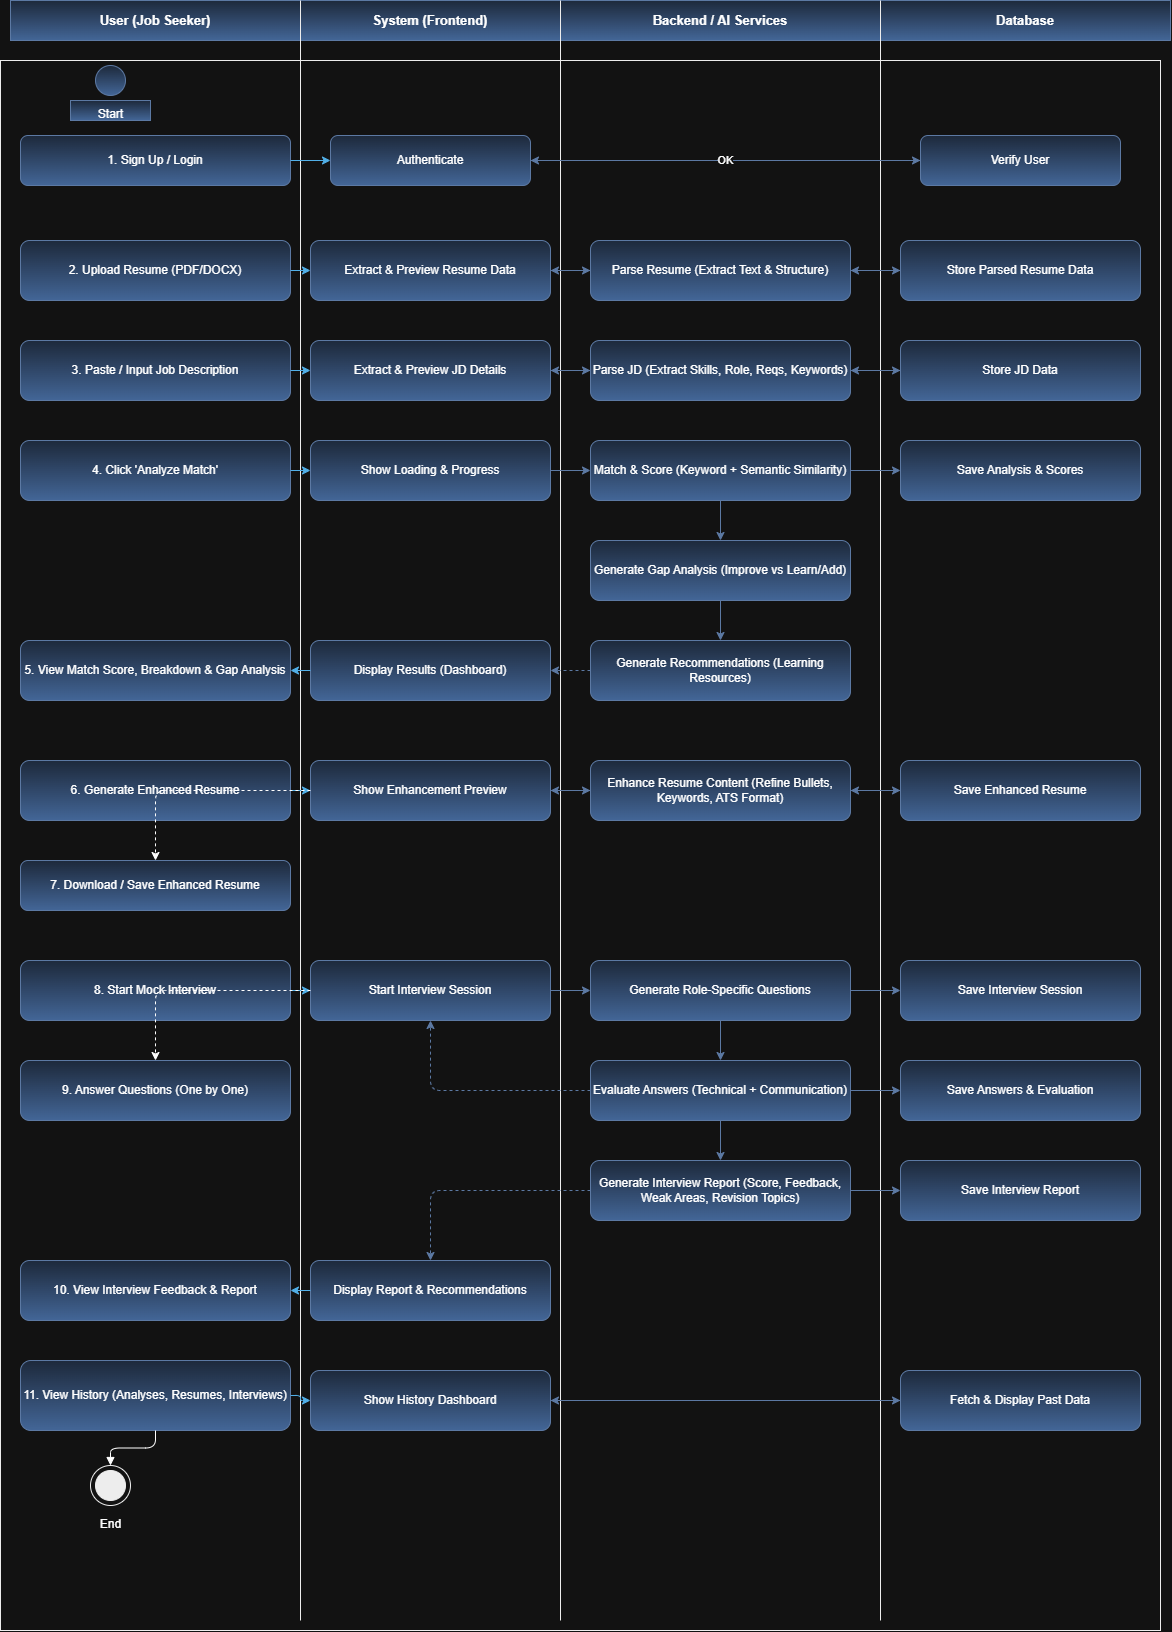

The diagram above was exported from draw.io. Its source (the exported page's mxGraphModel, read from the mxfile embedded in the PNG):
<mxGraphModel dx="2153" dy="1653" grid="1" gridSize="10" guides="1" tooltips="1" connect="1" arrows="1" fold="1" page="1" pageScale="1" pageWidth="1240" pageHeight="1700" math="0" shadow="0">
  <root>
    <mxCell id="0" />
    <mxCell id="1" parent="0" />
    <mxCell id="border" parent="1" style="rounded=0;whiteSpace=wrap;html=1;fillColor=none;strokeColor=#000000;" value="" vertex="1">
      <mxGeometry height="1570" width="1160" x="30" y="100" as="geometry" />
    </mxCell>
    <mxCell id="h1" parent="1" style="rounded=0;whiteSpace=wrap;html=1;fontStyle=1;fontSize=13;fillColor=#dae8fc;strokeColor=#6c8ebf;gradientColor=#7ea6e0;" value="User (Job Seeker)" vertex="1">
      <mxGeometry height="40" width="290" x="40" y="40" as="geometry" />
    </mxCell>
    <mxCell id="h2" parent="1" style="rounded=0;whiteSpace=wrap;html=1;fillColor=#dae8fc;strokeColor=#6c8ebf;fontStyle=1;fontSize=13;gradientColor=#7ea6e0;" value="System (Frontend)" vertex="1">
      <mxGeometry height="40" width="260" x="330" y="40" as="geometry" />
    </mxCell>
    <mxCell id="h3" parent="1" style="rounded=0;whiteSpace=wrap;html=1;fillColor=#dae8fc;strokeColor=#6c8ebf;fontStyle=1;fontSize=13;gradientColor=#7ea6e0;" value="Backend / AI Services" vertex="1">
      <mxGeometry height="40" width="320" x="590" y="40" as="geometry" />
    </mxCell>
    <mxCell id="h4" parent="1" style="rounded=0;whiteSpace=wrap;html=1;fillColor=#dae8fc;strokeColor=#6c8ebf;fontStyle=1;fontSize=13;gradientColor=#7ea6e0;" value="Database" vertex="1">
      <mxGeometry height="40" width="290" x="910" y="40" as="geometry" />
    </mxCell>
    <mxCell id="div1" edge="1" parent="1" style="endArrow=none;html=1;strokeColor=#000000;">
      <mxGeometry relative="1" as="geometry">
        <mxPoint x="330" y="40" as="sourcePoint" />
        <mxPoint x="330" y="1660" as="targetPoint" />
      </mxGeometry>
    </mxCell>
    <mxCell id="div2" edge="1" parent="1" style="endArrow=none;html=1;strokeColor=#000000;">
      <mxGeometry relative="1" as="geometry">
        <mxPoint x="590" y="40" as="sourcePoint" />
        <mxPoint x="590" y="1660" as="targetPoint" />
      </mxGeometry>
    </mxCell>
    <mxCell id="div3" edge="1" parent="1" style="endArrow=none;html=1;strokeColor=#000000;">
      <mxGeometry relative="1" as="geometry">
        <mxPoint x="910" y="40" as="sourcePoint" />
        <mxPoint x="910" y="1660" as="targetPoint" />
      </mxGeometry>
    </mxCell>
    <mxCell id="start" parent="1" style="ellipse;whiteSpace=wrap;html=1;fillColor=#dae8fc;strokeColor=#6c8ebf;gradientColor=#7ea6e0;" value="" vertex="1">
      <mxGeometry height="30" width="30" x="125" y="105" as="geometry" />
    </mxCell>
    <mxCell id="startLbl" parent="1" style="text;html=1;align=center;fontSize=12;fillColor=#dae8fc;strokeColor=#6c8ebf;gradientColor=#7ea6e0;" value="Start" vertex="1">
      <mxGeometry height="20" width="80" x="100" y="140" as="geometry" />
    </mxCell>
    <mxCell id="U1" parent="1" style="rounded=1;whiteSpace=wrap;html=1;fillColor=#dae8fc;strokeColor=#6c8ebf;gradientColor=#7ea6e0;" value="1. Sign Up / Login" vertex="1">
      <mxGeometry height="50" width="270" x="50" y="175" as="geometry" />
    </mxCell>
    <mxCell id="F1" parent="1" style="rounded=1;whiteSpace=wrap;html=1;fillColor=#dae8fc;strokeColor=#6c8ebf;gradientColor=#7ea6e0;" value="Authenticate" vertex="1">
      <mxGeometry height="50" width="200" x="360" y="175" as="geometry" />
    </mxCell>
    <mxCell id="D1" parent="1" style="rounded=1;whiteSpace=wrap;html=1;fillColor=#dae8fc;strokeColor=#6c8ebf;gradientColor=#7ea6e0;" value="Verify User" vertex="1">
      <mxGeometry height="50" width="200" x="950" y="175" as="geometry" />
    </mxCell>
    <mxCell id="eU1F1" edge="1" parent="1" source="U1" style="edgeStyle=orthogonalEdgeStyle;html=1;fillColor=#1ba1e2;strokeColor=#006EAF;" target="F1">
      <mxGeometry relative="1" as="geometry" />
    </mxCell>
    <mxCell id="eF1D1" edge="1" parent="1" source="F1" style="edgeStyle=orthogonalEdgeStyle;html=1;fillColor=#dae8fc;gradientColor=#7ea6e0;strokeColor=#6c8ebf;" target="D1">
      <mxGeometry relative="1" as="geometry" />
    </mxCell>
    <mxCell id="eD1F1" edge="1" parent="1" source="D1" style="edgeStyle=orthogonalEdgeStyle;html=1;dashed=1;exitY=0.75;entryY=0.75;fillColor=#dae8fc;gradientColor=#7ea6e0;strokeColor=#6c8ebf;" target="F1" value="OK">
      <mxGeometry relative="1" as="geometry" />
    </mxCell>
    <mxCell id="U2" parent="1" style="rounded=1;whiteSpace=wrap;html=1;fillColor=#dae8fc;strokeColor=#6c8ebf;gradientColor=#7ea6e0;" value="2. Upload Resume (PDF/DOCX)" vertex="1">
      <mxGeometry height="60" width="270" x="50" y="280" as="geometry" />
    </mxCell>
    <mxCell id="F2" parent="1" style="rounded=1;whiteSpace=wrap;html=1;fillColor=#dae8fc;strokeColor=#6c8ebf;gradientColor=#7ea6e0;" value="Extract &amp; Preview Resume Data" vertex="1">
      <mxGeometry height="60" width="240" x="340" y="280" as="geometry" />
    </mxCell>
    <mxCell id="B2" parent="1" style="rounded=1;whiteSpace=wrap;html=1;fillColor=#dae8fc;strokeColor=#6c8ebf;gradientColor=#7ea6e0;" value="Parse Resume (Extract Text &amp; Structure)" vertex="1">
      <mxGeometry height="60" width="260" x="620" y="280" as="geometry" />
    </mxCell>
    <mxCell id="D2" parent="1" style="rounded=1;whiteSpace=wrap;html=1;fillColor=#dae8fc;strokeColor=#6c8ebf;gradientColor=#7ea6e0;" value="Store Parsed Resume Data" vertex="1">
      <mxGeometry height="60" width="240" x="930" y="280" as="geometry" />
    </mxCell>
    <mxCell id="eU2F2" edge="1" parent="1" source="U2" style="edgeStyle=orthogonalEdgeStyle;html=1;fillColor=#1ba1e2;strokeColor=#006EAF;" target="F2">
      <mxGeometry relative="1" as="geometry" />
    </mxCell>
    <mxCell id="eF2B2" edge="1" parent="1" source="F2" style="edgeStyle=orthogonalEdgeStyle;html=1;fillColor=#dae8fc;strokeColor=#6c8ebf;gradientColor=#7ea6e0;" target="B2">
      <mxGeometry relative="1" as="geometry" />
    </mxCell>
    <mxCell id="eB2D2" edge="1" parent="1" source="B2" style="edgeStyle=orthogonalEdgeStyle;html=1;fillColor=#dae8fc;gradientColor=#7ea6e0;strokeColor=#6c8ebf;" target="D2">
      <mxGeometry relative="1" as="geometry" />
    </mxCell>
    <mxCell id="eD2B2" edge="1" parent="1" source="D2" style="edgeStyle=orthogonalEdgeStyle;html=1;dashed=1;exitY=0.8;entryY=0.8;fillColor=#dae8fc;gradientColor=#7ea6e0;strokeColor=#6c8ebf;" target="B2">
      <mxGeometry relative="1" as="geometry" />
    </mxCell>
    <mxCell id="eB2F2" edge="1" parent="1" source="B2" style="edgeStyle=orthogonalEdgeStyle;html=1;dashed=1;exitY=0.8;entryY=0.8;fillColor=#dae8fc;strokeColor=#6c8ebf;gradientColor=#7ea6e0;" target="F2">
      <mxGeometry relative="1" as="geometry" />
    </mxCell>
    <mxCell id="U3" parent="1" style="rounded=1;whiteSpace=wrap;html=1;fillColor=#dae8fc;strokeColor=#6c8ebf;gradientColor=#7ea6e0;" value="3. Paste / Input Job Description" vertex="1">
      <mxGeometry height="60" width="270" x="50" y="380" as="geometry" />
    </mxCell>
    <mxCell id="F3" parent="1" style="rounded=1;whiteSpace=wrap;html=1;fillColor=#dae8fc;strokeColor=#6c8ebf;gradientColor=#7ea6e0;" value="Extract &amp; Preview JD Details" vertex="1">
      <mxGeometry height="60" width="240" x="340" y="380" as="geometry" />
    </mxCell>
    <mxCell id="B3" parent="1" style="rounded=1;whiteSpace=wrap;html=1;fillColor=#dae8fc;strokeColor=#6c8ebf;gradientColor=#7ea6e0;" value="Parse JD (Extract Skills, Role, Reqs, Keywords)" vertex="1">
      <mxGeometry height="60" width="260" x="620" y="380" as="geometry" />
    </mxCell>
    <mxCell id="D3" parent="1" style="rounded=1;whiteSpace=wrap;html=1;fillColor=#dae8fc;strokeColor=#6c8ebf;gradientColor=#7ea6e0;" value="Store JD Data" vertex="1">
      <mxGeometry height="60" width="240" x="930" y="380" as="geometry" />
    </mxCell>
    <mxCell id="eU3F3" edge="1" parent="1" source="U3" style="edgeStyle=orthogonalEdgeStyle;html=1;fillColor=#1ba1e2;strokeColor=#006EAF;" target="F3">
      <mxGeometry relative="1" as="geometry" />
    </mxCell>
    <mxCell id="eF3B3" edge="1" parent="1" source="F3" style="edgeStyle=orthogonalEdgeStyle;html=1;fillColor=#dae8fc;strokeColor=#6c8ebf;gradientColor=#7ea6e0;" target="B3">
      <mxGeometry relative="1" as="geometry" />
    </mxCell>
    <mxCell id="eB3D3" edge="1" parent="1" source="B3" style="edgeStyle=orthogonalEdgeStyle;html=1;fillColor=#dae8fc;gradientColor=#7ea6e0;strokeColor=#6c8ebf;" target="D3">
      <mxGeometry relative="1" as="geometry" />
    </mxCell>
    <mxCell id="eD3B3" edge="1" parent="1" source="D3" style="edgeStyle=orthogonalEdgeStyle;html=1;dashed=1;exitY=0.8;entryY=0.8;fillColor=#dae8fc;gradientColor=#7ea6e0;strokeColor=#6c8ebf;" target="B3">
      <mxGeometry relative="1" as="geometry" />
    </mxCell>
    <mxCell id="eB3F3" edge="1" parent="1" source="B3" style="edgeStyle=orthogonalEdgeStyle;html=1;dashed=1;exitY=0.8;entryY=0.8;fillColor=#dae8fc;strokeColor=#6c8ebf;gradientColor=#7ea6e0;" target="F3">
      <mxGeometry relative="1" as="geometry" />
    </mxCell>
    <mxCell id="U4" parent="1" style="rounded=1;whiteSpace=wrap;html=1;fillColor=#dae8fc;strokeColor=#6c8ebf;gradientColor=#7ea6e0;" value="4. Click 'Analyze Match'" vertex="1">
      <mxGeometry height="60" width="270" x="50" y="480" as="geometry" />
    </mxCell>
    <mxCell id="F4" parent="1" style="rounded=1;whiteSpace=wrap;html=1;fillColor=#dae8fc;strokeColor=#6c8ebf;gradientColor=#7ea6e0;" value="Show Loading &amp; Progress" vertex="1">
      <mxGeometry height="60" width="240" x="340" y="480" as="geometry" />
    </mxCell>
    <mxCell id="B4" parent="1" style="rounded=1;whiteSpace=wrap;html=1;fillColor=#dae8fc;strokeColor=#6c8ebf;gradientColor=#7ea6e0;" value="Match &amp; Score (Keyword + Semantic Similarity)" vertex="1">
      <mxGeometry height="60" width="260" x="620" y="480" as="geometry" />
    </mxCell>
    <mxCell id="D4" parent="1" style="rounded=1;whiteSpace=wrap;html=1;fillColor=#dae8fc;strokeColor=#6c8ebf;gradientColor=#7ea6e0;" value="Save Analysis &amp; Scores" vertex="1">
      <mxGeometry height="60" width="240" x="930" y="480" as="geometry" />
    </mxCell>
    <mxCell id="eU4F4" edge="1" parent="1" source="U4" style="edgeStyle=orthogonalEdgeStyle;html=1;fillColor=#1ba1e2;strokeColor=#006EAF;" target="F4">
      <mxGeometry relative="1" as="geometry" />
    </mxCell>
    <mxCell id="eF4B4" edge="1" parent="1" source="F4" style="edgeStyle=orthogonalEdgeStyle;html=1;fillColor=#dae8fc;strokeColor=#6c8ebf;gradientColor=#7ea6e0;" target="B4">
      <mxGeometry relative="1" as="geometry" />
    </mxCell>
    <mxCell id="eB4D4" edge="1" parent="1" source="B4" style="edgeStyle=orthogonalEdgeStyle;html=1;fillColor=#dae8fc;gradientColor=#7ea6e0;strokeColor=#6c8ebf;" target="D4">
      <mxGeometry relative="1" as="geometry" />
    </mxCell>
    <mxCell id="B5" parent="1" style="rounded=1;whiteSpace=wrap;html=1;fillColor=#dae8fc;strokeColor=#6c8ebf;gradientColor=#7ea6e0;" value="Generate Gap Analysis (Improve vs Learn/Add)" vertex="1">
      <mxGeometry height="60" width="260" x="620" y="580" as="geometry" />
    </mxCell>
    <mxCell id="eB4B5" edge="1" parent="1" source="B4" style="edgeStyle=orthogonalEdgeStyle;html=1;fillColor=#dae8fc;strokeColor=#6c8ebf;gradientColor=#7ea6e0;" target="B5">
      <mxGeometry relative="1" as="geometry" />
    </mxCell>
    <mxCell id="B6" parent="1" style="rounded=1;whiteSpace=wrap;html=1;fillColor=#dae8fc;strokeColor=#6c8ebf;gradientColor=#7ea6e0;" value="Generate Recommendations (Learning Resources)" vertex="1">
      <mxGeometry height="60" width="260" x="620" y="680" as="geometry" />
    </mxCell>
    <mxCell id="eB5B6" edge="1" parent="1" source="B5" style="edgeStyle=orthogonalEdgeStyle;html=1;fillColor=#dae8fc;strokeColor=#6c8ebf;gradientColor=#7ea6e0;" target="B6">
      <mxGeometry relative="1" as="geometry" />
    </mxCell>
    <mxCell id="U5" parent="1" style="rounded=1;whiteSpace=wrap;html=1;fillColor=#dae8fc;strokeColor=#6c8ebf;gradientColor=#7ea6e0;" value="5. View Match Score, Breakdown &amp; Gap Analysis" vertex="1">
      <mxGeometry height="60" width="270" x="50" y="680" as="geometry" />
    </mxCell>
    <mxCell id="F5" parent="1" style="rounded=1;whiteSpace=wrap;html=1;fillColor=#dae8fc;strokeColor=#6c8ebf;gradientColor=#7ea6e0;" value="Display Results (Dashboard)" vertex="1">
      <mxGeometry height="60" width="240" x="340" y="680" as="geometry" />
    </mxCell>
    <mxCell id="eB6F5" edge="1" parent="1" source="B6" style="edgeStyle=orthogonalEdgeStyle;html=1;dashed=1;fillColor=#dae8fc;strokeColor=#6c8ebf;gradientColor=#7ea6e0;" target="F5">
      <mxGeometry relative="1" as="geometry" />
    </mxCell>
    <mxCell id="eF5U5" edge="1" parent="1" source="F5" style="edgeStyle=orthogonalEdgeStyle;html=1;fillColor=#1ba1e2;strokeColor=#006EAF;" target="U5">
      <mxGeometry relative="1" as="geometry" />
    </mxCell>
    <mxCell id="U6" parent="1" style="rounded=1;whiteSpace=wrap;html=1;fillColor=#dae8fc;strokeColor=#6c8ebf;gradientColor=#7ea6e0;" value="6. Generate Enhanced Resume" vertex="1">
      <mxGeometry height="60" width="270" x="50" y="800" as="geometry" />
    </mxCell>
    <mxCell id="F6" parent="1" style="rounded=1;whiteSpace=wrap;html=1;fillColor=#dae8fc;strokeColor=#6c8ebf;gradientColor=#7ea6e0;" value="Show Enhancement Preview" vertex="1">
      <mxGeometry height="60" width="240" x="340" y="800" as="geometry" />
    </mxCell>
    <mxCell id="B7" parent="1" style="rounded=1;whiteSpace=wrap;html=1;fillColor=#dae8fc;strokeColor=#6c8ebf;gradientColor=#7ea6e0;" value="Enhance Resume Content (Refine Bullets, Keywords, ATS Format)" vertex="1">
      <mxGeometry height="60" width="260" x="620" y="800" as="geometry" />
    </mxCell>
    <mxCell id="D5" parent="1" style="rounded=1;whiteSpace=wrap;html=1;fillColor=#dae8fc;strokeColor=#6c8ebf;gradientColor=#7ea6e0;" value="Save Enhanced Resume" vertex="1">
      <mxGeometry height="60" width="240" x="930" y="800" as="geometry" />
    </mxCell>
    <mxCell id="eU6F6" edge="1" parent="1" source="U6" style="edgeStyle=orthogonalEdgeStyle;html=1;fillColor=#1ba1e2;strokeColor=#006EAF;" target="F6">
      <mxGeometry relative="1" as="geometry" />
    </mxCell>
    <mxCell id="eF6B7" edge="1" parent="1" source="F6" style="edgeStyle=orthogonalEdgeStyle;html=1;fillColor=#dae8fc;strokeColor=#6c8ebf;gradientColor=#7ea6e0;" target="B7">
      <mxGeometry relative="1" as="geometry" />
    </mxCell>
    <mxCell id="eB7D5" edge="1" parent="1" source="B7" style="edgeStyle=orthogonalEdgeStyle;html=1;fillColor=#dae8fc;gradientColor=#7ea6e0;strokeColor=#6c8ebf;" target="D5">
      <mxGeometry relative="1" as="geometry" />
    </mxCell>
    <mxCell id="eD5B7" edge="1" parent="1" source="D5" style="edgeStyle=orthogonalEdgeStyle;html=1;dashed=1;exitY=0.8;entryY=0.8;fillColor=#dae8fc;gradientColor=#7ea6e0;strokeColor=#6c8ebf;" target="B7">
      <mxGeometry relative="1" as="geometry" />
    </mxCell>
    <mxCell id="eB7F6" edge="1" parent="1" source="B7" style="edgeStyle=orthogonalEdgeStyle;html=1;dashed=1;exitY=0.8;entryY=0.8;fillColor=#dae8fc;strokeColor=#6c8ebf;gradientColor=#7ea6e0;" target="F6">
      <mxGeometry relative="1" as="geometry" />
    </mxCell>
    <mxCell id="U7" parent="1" style="rounded=1;whiteSpace=wrap;html=1;fillColor=#dae8fc;strokeColor=#6c8ebf;gradientColor=#7ea6e0;" value="7. Download / Save Enhanced Resume" vertex="1">
      <mxGeometry height="50" width="270" x="50" y="900" as="geometry" />
    </mxCell>
    <mxCell id="eF6U7" edge="1" parent="1" source="F6" style="edgeStyle=orthogonalEdgeStyle;html=1;dashed=1;" target="U7">
      <mxGeometry relative="1" as="geometry" />
    </mxCell>
    <mxCell id="U8" parent="1" style="rounded=1;whiteSpace=wrap;html=1;fillColor=#dae8fc;strokeColor=#6c8ebf;gradientColor=#7ea6e0;" value="8. Start Mock Interview" vertex="1">
      <mxGeometry height="60" width="270" x="50" y="1000" as="geometry" />
    </mxCell>
    <mxCell id="F7" parent="1" style="rounded=1;whiteSpace=wrap;html=1;fillColor=#dae8fc;strokeColor=#6c8ebf;gradientColor=#7ea6e0;" value="Start Interview Session" vertex="1">
      <mxGeometry height="60" width="240" x="340" y="1000" as="geometry" />
    </mxCell>
    <mxCell id="B8" parent="1" style="rounded=1;whiteSpace=wrap;html=1;fillColor=#dae8fc;strokeColor=#6c8ebf;gradientColor=#7ea6e0;" value="Generate Role-Specific Questions" vertex="1">
      <mxGeometry height="60" width="260" x="620" y="1000" as="geometry" />
    </mxCell>
    <mxCell id="D6" parent="1" style="rounded=1;whiteSpace=wrap;html=1;fillColor=#dae8fc;strokeColor=#6c8ebf;gradientColor=#7ea6e0;" value="Save Interview Session" vertex="1">
      <mxGeometry height="60" width="240" x="930" y="1000" as="geometry" />
    </mxCell>
    <mxCell id="eU8F7" edge="1" parent="1" source="U8" style="edgeStyle=orthogonalEdgeStyle;html=1;fillColor=#1ba1e2;strokeColor=#006EAF;" target="F7">
      <mxGeometry relative="1" as="geometry" />
    </mxCell>
    <mxCell id="eF7B8" edge="1" parent="1" source="F7" style="edgeStyle=orthogonalEdgeStyle;html=1;fillColor=#dae8fc;strokeColor=#6c8ebf;gradientColor=#7ea6e0;" target="B8">
      <mxGeometry relative="1" as="geometry" />
    </mxCell>
    <mxCell id="eB8D6" edge="1" parent="1" source="B8" style="edgeStyle=orthogonalEdgeStyle;html=1;fillColor=#dae8fc;gradientColor=#7ea6e0;strokeColor=#6c8ebf;" target="D6">
      <mxGeometry relative="1" as="geometry" />
    </mxCell>
    <mxCell id="U9" parent="1" style="rounded=1;whiteSpace=wrap;html=1;fillColor=#dae8fc;strokeColor=#6c8ebf;gradientColor=#7ea6e0;" value="9. Answer Questions (One by One)" vertex="1">
      <mxGeometry height="60" width="270" x="50" y="1100" as="geometry" />
    </mxCell>
    <mxCell id="B9" parent="1" style="rounded=1;whiteSpace=wrap;html=1;fillColor=#dae8fc;strokeColor=#6c8ebf;gradientColor=#7ea6e0;" value="Evaluate Answers (Technical + Communication)" vertex="1">
      <mxGeometry height="60" width="260" x="620" y="1100" as="geometry" />
    </mxCell>
    <mxCell id="D7" parent="1" style="rounded=1;whiteSpace=wrap;html=1;fillColor=#dae8fc;strokeColor=#6c8ebf;gradientColor=#7ea6e0;" value="Save Answers &amp; Evaluation" vertex="1">
      <mxGeometry height="60" width="240" x="930" y="1100" as="geometry" />
    </mxCell>
    <mxCell id="eB8B9" edge="1" parent="1" source="B8" style="edgeStyle=orthogonalEdgeStyle;html=1;fillColor=#dae8fc;strokeColor=#6c8ebf;gradientColor=#7ea6e0;" target="B9">
      <mxGeometry relative="1" as="geometry" />
    </mxCell>
    <mxCell id="eB9D7" edge="1" parent="1" source="B9" style="edgeStyle=orthogonalEdgeStyle;html=1;fillColor=#dae8fc;gradientColor=#7ea6e0;strokeColor=#6c8ebf;" target="D7">
      <mxGeometry relative="1" as="geometry" />
    </mxCell>
    <mxCell id="eB9F7" edge="1" parent="1" source="B9" style="edgeStyle=orthogonalEdgeStyle;html=1;dashed=1;fillColor=#dae8fc;gradientColor=#7ea6e0;strokeColor=#6c8ebf;" target="F7">
      <mxGeometry relative="1" as="geometry" />
    </mxCell>
    <mxCell id="eF7U9" edge="1" parent="1" source="F7" style="edgeStyle=orthogonalEdgeStyle;html=1;dashed=1;" target="U9">
      <mxGeometry relative="1" as="geometry" />
    </mxCell>
    <mxCell id="B10" parent="1" style="rounded=1;whiteSpace=wrap;html=1;fillColor=#dae8fc;strokeColor=#6c8ebf;gradientColor=#7ea6e0;" value="Generate Interview Report (Score, Feedback, Weak Areas, Revision Topics)" vertex="1">
      <mxGeometry height="60" width="260" x="620" y="1200" as="geometry" />
    </mxCell>
    <mxCell id="D8" parent="1" style="rounded=1;whiteSpace=wrap;html=1;fillColor=#dae8fc;strokeColor=#6c8ebf;gradientColor=#7ea6e0;" value="Save Interview Report" vertex="1">
      <mxGeometry height="60" width="240" x="930" y="1200" as="geometry" />
    </mxCell>
    <mxCell id="eB9B10" edge="1" parent="1" source="B9" style="edgeStyle=orthogonalEdgeStyle;html=1;fillColor=#dae8fc;strokeColor=#6c8ebf;gradientColor=#7ea6e0;" target="B10">
      <mxGeometry relative="1" as="geometry" />
    </mxCell>
    <mxCell id="eB10D8" edge="1" parent="1" source="B10" style="edgeStyle=orthogonalEdgeStyle;html=1;fillColor=#dae8fc;gradientColor=#7ea6e0;strokeColor=#6c8ebf;" target="D8">
      <mxGeometry relative="1" as="geometry" />
    </mxCell>
    <mxCell id="U10" parent="1" style="rounded=1;whiteSpace=wrap;html=1;fillColor=#dae8fc;strokeColor=#6c8ebf;gradientColor=#7ea6e0;" value="10. View Interview Feedback &amp; Report" vertex="1">
      <mxGeometry height="60" width="270" x="50" y="1300" as="geometry" />
    </mxCell>
    <mxCell id="F8" parent="1" style="rounded=1;whiteSpace=wrap;html=1;fillColor=#dae8fc;strokeColor=#6c8ebf;gradientColor=#7ea6e0;" value="Display Report &amp; Recommendations" vertex="1">
      <mxGeometry height="60" width="240" x="340" y="1300" as="geometry" />
    </mxCell>
    <mxCell id="eB10F8" edge="1" parent="1" source="B10" style="edgeStyle=orthogonalEdgeStyle;html=1;dashed=1;fillColor=#dae8fc;gradientColor=#7ea6e0;strokeColor=#6c8ebf;" target="F8">
      <mxGeometry relative="1" as="geometry" />
    </mxCell>
    <mxCell id="eF8U10" edge="1" parent="1" source="F8" style="edgeStyle=orthogonalEdgeStyle;html=1;fillColor=#1ba1e2;strokeColor=#006EAF;" target="U10">
      <mxGeometry relative="1" as="geometry" />
    </mxCell>
    <mxCell id="U11" parent="1" style="rounded=1;whiteSpace=wrap;html=1;fillColor=#dae8fc;strokeColor=#6c8ebf;gradientColor=#7ea6e0;" value="11. View History (Analyses, Resumes, Interviews)" vertex="1">
      <mxGeometry height="70" width="270" x="50" y="1400" as="geometry" />
    </mxCell>
    <mxCell id="F9" parent="1" style="rounded=1;whiteSpace=wrap;html=1;fillColor=#dae8fc;strokeColor=#6c8ebf;gradientColor=#7ea6e0;" value="Show History Dashboard" vertex="1">
      <mxGeometry height="60" width="240" x="340" y="1410" as="geometry" />
    </mxCell>
    <mxCell id="D9" parent="1" style="rounded=1;whiteSpace=wrap;html=1;fillColor=#dae8fc;strokeColor=#6c8ebf;gradientColor=#7ea6e0;" value="Fetch &amp; Display Past Data" vertex="1">
      <mxGeometry height="60" width="240" x="930" y="1410" as="geometry" />
    </mxCell>
    <mxCell id="eU11F9" edge="1" parent="1" source="U11" style="edgeStyle=orthogonalEdgeStyle;html=1;fillColor=#1ba1e2;strokeColor=#006EAF;" target="F9">
      <mxGeometry relative="1" as="geometry" />
    </mxCell>
    <mxCell id="eF9D9" edge="1" parent="1" source="F9" style="edgeStyle=orthogonalEdgeStyle;html=1;fillColor=#dae8fc;gradientColor=#7ea6e0;strokeColor=#6c8ebf;" target="D9">
      <mxGeometry relative="1" as="geometry" />
    </mxCell>
    <mxCell id="eD9F9" edge="1" parent="1" source="D9" style="edgeStyle=orthogonalEdgeStyle;html=1;dashed=1;exitY=0.8;entryY=0.8;fillColor=#dae8fc;gradientColor=#7ea6e0;strokeColor=#6c8ebf;" target="F9">
      <mxGeometry relative="1" as="geometry" />
    </mxCell>
    <mxCell id="end" parent="1" style="ellipse;whiteSpace=wrap;html=1;fillColor=#000000;strokeColor=#000000;" value="" vertex="1">
      <mxGeometry height="30" width="30" x="125" y="1510" as="geometry" />
    </mxCell>
    <mxCell id="endRing" parent="1" style="ellipse;whiteSpace=wrap;html=1;fillColor=none;strokeColor=#000000;" value="" vertex="1">
      <mxGeometry height="40" width="40" x="120" y="1505" as="geometry" />
    </mxCell>
    <mxCell id="endLbl" parent="1" style="text;html=1;align=center;fontSize=12;" value="End" vertex="1">
      <mxGeometry height="20" width="80" x="100" y="1550" as="geometry" />
    </mxCell>
    <mxCell id="eU11end" edge="1" parent="1" source="U11" style="edgeStyle=orthogonalEdgeStyle;html=1;endArrow=block;" target="endRing">
      <mxGeometry relative="1" as="geometry" />
    </mxCell>
  </root>
</mxGraphModel>